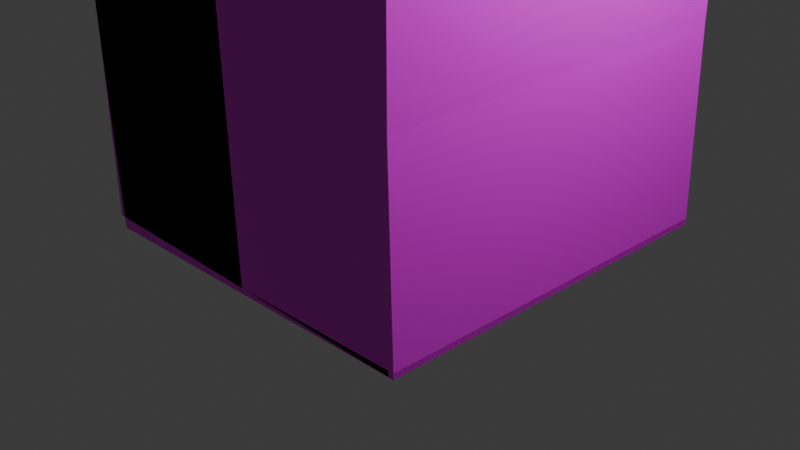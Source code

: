 # Source: floor.blend  (saved by Blender 4.2.66; exported with 4.5.12 LTS)
import bpy
from mathutils import Matrix  # noqa: F401  (used for matrix-valued properties, if any)

bpy.ops.wm.read_factory_settings(use_empty=True)
scene = bpy.context.scene
scene.name = 'Scene'

# ---- collections
col_collection = bpy.data.collections.new('Collection'); scene.collection.children.link(col_collection)

# ---- images (referenced by path relative to the original .blend; pixels are not part of the script)
import os
ASSET_DIR = os.environ.get("B2B_ASSET_DIR", "")  # directory of the original .blend (textures are referenced by path, not embedded)
HERE = os.path.dirname(os.path.abspath(__file__))  # packed textures are extracted next to this script under _unpacked/

def load_image(name, relpath, width, height, colorspace="sRGB"):
    """Load a texture the original file referenced (path relative to the .blend, or extracted next to this script)."""
    p = next((c for c in (os.path.join(HERE, relpath), os.path.join(ASSET_DIR, relpath)) if relpath and os.path.exists(c)), "")
    if p:
        img = bpy.data.images.load(p, check_existing=True)
        img.name = name
    else:  # same state as the original file: an image datablock whose file is absent (Cycles renders it pink)
        img = bpy.data.images.new(name, width, height)
        img.source = "FILE"
        img.filepath = "//" + (relpath or name)
    img.colorspace_settings.name = colorspace
    return img
img_wood_png = load_image('wood.png', 'wood.png', 1024, 1024, 'sRGB')
img_white_png = load_image('white.png', 'white.png', 1024, 1024, 'sRGB')
img_white_png_001 = load_image('white.png.001', 'white.png', 1024, 1024, 'sRGB')
img_white_png_002 = load_image('white.png.002', 'white.png', 1024, 1024, 'sRGB')
img_white_png_003 = load_image('white.png.003', 'white.png', 1024, 1024, 'sRGB')
img_white_png_004 = load_image('white.png.004', 'white.png', 1024, 1024, 'sRGB')
img_white_png_005 = load_image('white.png.005', 'white.png', 1024, 1024, 'sRGB')
img_white_png_006 = load_image('white.png.006', 'white.png', 1024, 1024, 'sRGB')
img_white_png_007 = load_image('white.png.007', 'white.png', 1024, 1024, 'sRGB')

# ---- materials (node trees are filled in below, after node groups)
mat_wood = bpy.data.materials.new('wood')
mat_material_001 = bpy.data.materials.new('Material.001')
mat_material_002 = bpy.data.materials.new('Material.002')
mat_material_003 = bpy.data.materials.new('Material.003')
mat_material_004 = bpy.data.materials.new('Material.004')
mat_material_005 = bpy.data.materials.new('Material.005')
mat_material_006 = bpy.data.materials.new('Material.006')
mat_material_007 = bpy.data.materials.new('Material.007')
mat_material_008 = bpy.data.materials.new('Material.008')
mat_material_009 = bpy.data.materials.new('Material.009')

# ---- material node trees
mat_wood.use_nodes = True; mat_wood.node_tree.nodes.clear()
_N = mat_wood.node_tree.nodes; _L = mat_wood.node_tree.links
n0 = _N.new('ShaderNodeBsdfPrincipled'); n0.name = 'Principled BSDF'; n0.location = (10, 300)
n1 = _N.new('ShaderNodeOutputMaterial'); n1.name = 'Material Output'; n1.location = (300, 300)
n2 = _N.new('ShaderNodeTexImage'); n2.name = 'Image Texture'; n2.location = (-280, 280)
n2.image = img_wood_png
_L.new(n0.outputs[0], n1.inputs[0])
_L.new(n2.outputs[0], n0.inputs[0])
n1.is_active_output = True
mat_material_001.use_nodes = True; mat_material_001.node_tree.nodes.clear()
_N = mat_material_001.node_tree.nodes; _L = mat_material_001.node_tree.links
n0 = _N.new('ShaderNodeBsdfPrincipled'); n0.name = 'Principled BSDF'; n0.location = (10, 300)
n1 = _N.new('ShaderNodeOutputMaterial'); n1.name = 'Material Output'; n1.location = (300, 300)
n2 = _N.new('ShaderNodeTexImage'); n2.name = 'Image Texture'; n2.location = (-280, 280)
n2.image = img_white_png
_L.new(n0.outputs[0], n1.inputs[0])
_L.new(n2.outputs[0], n0.inputs[0])
n1.is_active_output = True
mat_material_002.use_nodes = True; mat_material_002.node_tree.nodes.clear()
_N = mat_material_002.node_tree.nodes; _L = mat_material_002.node_tree.links
n0 = _N.new('ShaderNodeBsdfPrincipled'); n0.name = 'Principled BSDF'; n0.location = (10, 300)
n1 = _N.new('ShaderNodeOutputMaterial'); n1.name = 'Material Output'; n1.location = (300, 300)
n2 = _N.new('ShaderNodeTexImage'); n2.name = 'Image Texture'; n2.location = (-280, 280)
n2.image = img_white_png_001
_L.new(n0.outputs[0], n1.inputs[0])
_L.new(n2.outputs[0], n0.inputs[0])
n1.is_active_output = True
mat_material_003.use_nodes = True; mat_material_003.node_tree.nodes.clear()
_N = mat_material_003.node_tree.nodes; _L = mat_material_003.node_tree.links
n0 = _N.new('ShaderNodeBsdfPrincipled'); n0.name = 'Principled BSDF'; n0.location = (10, 300)
n1 = _N.new('ShaderNodeOutputMaterial'); n1.name = 'Material Output'; n1.location = (300, 300)
n2 = _N.new('ShaderNodeTexImage'); n2.name = 'Image Texture'; n2.location = (-280, 280)
n2.image = img_white_png_002
_L.new(n0.outputs[0], n1.inputs[0])
_L.new(n2.outputs[0], n0.inputs[0])
n1.is_active_output = True
mat_material_004.use_nodes = True; mat_material_004.node_tree.nodes.clear()
_N = mat_material_004.node_tree.nodes; _L = mat_material_004.node_tree.links
n0 = _N.new('ShaderNodeBsdfPrincipled'); n0.name = 'Principled BSDF'; n0.location = (10, 300)
n1 = _N.new('ShaderNodeOutputMaterial'); n1.name = 'Material Output'; n1.location = (300, 300)
n2 = _N.new('ShaderNodeTexImage'); n2.name = 'Image Texture'; n2.location = (-280, 280)
n2.image = img_white_png_003
_L.new(n0.outputs[0], n1.inputs[0])
_L.new(n2.outputs[0], n0.inputs[0])
n1.is_active_output = True
mat_material_005.use_nodes = True; mat_material_005.node_tree.nodes.clear()
_N = mat_material_005.node_tree.nodes; _L = mat_material_005.node_tree.links
n0 = _N.new('ShaderNodeBsdfPrincipled'); n0.name = 'Principled BSDF'; n0.location = (10, 300)
n1 = _N.new('ShaderNodeOutputMaterial'); n1.name = 'Material Output'; n1.location = (300, 300)
n2 = _N.new('ShaderNodeTexImage'); n2.name = 'Image Texture'; n2.location = (-280, 280)
n2.image = img_white_png_004
_L.new(n0.outputs[0], n1.inputs[0])
_L.new(n2.outputs[0], n0.inputs[0])
n1.is_active_output = True
mat_material_006.use_nodes = True; mat_material_006.node_tree.nodes.clear()
_N = mat_material_006.node_tree.nodes; _L = mat_material_006.node_tree.links
n0 = _N.new('ShaderNodeBsdfPrincipled'); n0.name = 'Principled BSDF'; n0.location = (10, 300)
n1 = _N.new('ShaderNodeOutputMaterial'); n1.name = 'Material Output'; n1.location = (300, 300)
n2 = _N.new('ShaderNodeTexImage'); n2.name = 'Image Texture'; n2.location = (-280, 280)
n2.image = img_white_png_005
_L.new(n0.outputs[0], n1.inputs[0])
_L.new(n2.outputs[0], n0.inputs[0])
n1.is_active_output = True
mat_material_007.use_nodes = True; mat_material_007.node_tree.nodes.clear()
_N = mat_material_007.node_tree.nodes; _L = mat_material_007.node_tree.links
n0 = _N.new('ShaderNodeBsdfPrincipled'); n0.name = 'Principled BSDF'; n0.location = (10, 300)
n1 = _N.new('ShaderNodeOutputMaterial'); n1.name = 'Material Output'; n1.location = (300, 300)
n2 = _N.new('ShaderNodeTexImage'); n2.name = 'Image Texture'; n2.location = (-280, 280)
n2.image = img_white_png_006
_L.new(n0.outputs[0], n1.inputs[0])
_L.new(n2.outputs[0], n0.inputs[0])
n1.is_active_output = True
mat_material_008.use_nodes = True; mat_material_008.node_tree.nodes.clear()
_N = mat_material_008.node_tree.nodes; _L = mat_material_008.node_tree.links
n0 = _N.new('ShaderNodeBsdfPrincipled'); n0.name = 'Principled BSDF'; n0.location = (10, 300)
n1 = _N.new('ShaderNodeOutputMaterial'); n1.name = 'Material Output'; n1.location = (300, 300)
n2 = _N.new('ShaderNodeTexImage'); n2.name = 'Image Texture'; n2.location = (-280, 280)
n2.image = img_white_png_007
_L.new(n0.outputs[0], n1.inputs[0])
_L.new(n2.outputs[0], n0.inputs[0])
n1.is_active_output = True
mat_material_009.use_nodes = True; mat_material_009.node_tree.nodes.clear()
_N = mat_material_009.node_tree.nodes; _L = mat_material_009.node_tree.links
n0 = _N.new('ShaderNodeBsdfPrincipled'); n0.name = 'Principled BSDF'; n0.location = (10, 300)
n1 = _N.new('ShaderNodeOutputMaterial'); n1.name = 'Material Output'; n1.location = (300, 300)
n2 = _N.new('ShaderNodeTexImage'); n2.name = 'Image Texture'; n2.location = (-280, 280)
n2.image = img_white_png
_L.new(n0.outputs[0], n1.inputs[0])
_L.new(n2.outputs[0], n0.inputs[0])
n1.is_active_output = True

# ---- world
world_world = bpy.data.worlds.new('World'); scene.world = world_world
world_world.use_nodes = True; world_world.node_tree.nodes.clear()
_N = world_world.node_tree.nodes; _L = world_world.node_tree.links
n0 = _N.new('ShaderNodeOutputWorld'); n0.name = 'World Output'; n0.location = (300, 300)
n1 = _N.new('ShaderNodeBackground'); n1.name = 'Background'; n1.location = (10, 300)
n1.inputs[0].default_value = (0.05088, 0.05088, 0.05088, 1.0)
_L.new(n1.outputs[0], n0.inputs[0])
n0.is_active_output = True
world_world.color = (0.05088, 0.05088, 0.05088)
world_world.sun_shadow_jitter_overblur = 0.0

# ---- cameras
cam_camera = bpy.data.cameras.new('Camera')
cam_camera.clip_end = 100.0
cam_camera.ortho_scale = 7.314

# ---- lights
light_light = bpy.data.lights.new('Light', 'POINT')
light_light.energy = 1000.0
light_light.shadow_soft_size = 0.1

# ---- meshes
me_plane = bpy.data.meshes.new('Plane')
me_plane.from_pydata([(-2.0, -2.0, 0.0), (2.0, -2.0, 0.0), (-2.0, 2.0, 0.0), (2.0, 2.0, 0.0)], [], [(0, 1, 3, 2)])
_uv = me_plane.uv_layers.new(name='UVMap')
_uv.uv.foreach_set('vector', [0.0, 0.0, 1.0, 0.0, 1.0, 1.0, 0.0, 1.0])
me_plane.materials.append(mat_wood)
me_plane.update()
me_plane_001 = bpy.data.meshes.new('Plane.001')
me_plane_001.from_pydata([(-1.0, -1.0, 0.0), (1.0, -1.0, 0.0), (-1.0, 1.0, 0.0), (1.0, 1.0, 0.0)], [], [(0, 1, 3, 2)])
_uv = me_plane_001.uv_layers.new(name='UVMap')
_uv.uv.foreach_set('vector', [0.0, 0.0, 1.0, 0.0, 1.0, 1.0, 0.0, 1.0])
me_plane_001.materials.append(mat_material_001)
me_plane_001.update()
me_plane_002 = bpy.data.meshes.new('Plane.002')
me_plane_002.from_pydata([(-1.0, -1.0, 0.0), (1.0, -1.0, 0.0), (-1.0, 1.0, 0.0), (1.0, 1.0, 0.0), (1.0, -1.0, -4.0), (1.0, -1.0, 2.074e-05), (-1.0, -1.0, -4.0), (-1.0, -1.0, -2.062e-05)], [], [(0, 1, 3, 2), (4, 5, 7, 6)])
me_plane_002.polygons.foreach_set('material_index', [0, 1])
_uv = me_plane_002.uv_layers.new(name='UVMap')
_uv.uv.foreach_set('vector', [0.0, 0.0, 1.0, 0.0, 1.0, 1.0, 0.0, 1.0, 0.0, 0.0, 1.0, 0.0, 1.0, 1.0, 0.0, 1.0])
me_plane_002.materials.append(mat_material_002)
me_plane_002.materials.append(mat_material_003)
me_plane_002.update()
me_plane_004 = bpy.data.meshes.new('Plane.004')
me_plane_004.from_pydata([(-1.0, -1.0, 0.0), (1.0, -1.0, 0.0), (-1.0, 1.0, 0.0), (1.0, 1.0, 0.0)], [], [(0, 1, 3, 2)])
_uv = me_plane_004.uv_layers.new(name='UVMap')
_uv.uv.foreach_set('vector', [0.0, 0.0, 1.0, 0.0, 1.0, 1.0, 0.0, 1.0])
me_plane_004.materials.append(mat_material_004)
me_plane_004.update()
me_plane_006 = bpy.data.meshes.new('Plane.006')
me_plane_006.from_pydata([(-1.0, -1.0, 0.0), (1.0, -1.0, 0.0), (-1.0, 1.0, 0.0), (1.0, 1.0, 0.0), (-1.0, 1.0, 0.0), (1.0, 1.0, 0.0), (-1.0, 1.0, -4.0), (1.0, 1.0, -4.0), (-1.0, -1.0, -4.0), (1.0, -1.0, -4.0), (-1.0, -1.0, 1.192e-07), (1.0, -1.0, 1.192e-07), (-1.0, 1.0, -4.0), (1.0, 1.0, -4.0), (-1.0, -1.0, -4.0), (1.0, -1.0, -4.0)], [], [(0, 1, 3, 2), (4, 5, 7, 6), (8, 9, 11, 10), (12, 13, 15, 14)])
me_plane_006.polygons.foreach_set('material_index', [0, 1, 2, 3])
_uv = me_plane_006.uv_layers.new(name='UVMap')
_uv.uv.foreach_set('vector', [0.0, 0.0, 1.0, 0.0, 1.0, 1.0, 0.0, 1.0, 0.0, 0.0, 1.0, 0.0, 1.0, 1.0, 0.0, 1.0, 0.0, 0.0, 1.0, 0.0, 1.0, 1.0, 0.0, 1.0, 0.0, 0.0, 1.0, 0.0, 1.0, 1.0, 0.0, 1.0])
me_plane_006.materials.append(mat_material_005)
me_plane_006.materials.append(mat_material_006)
me_plane_006.materials.append(mat_material_007)
me_plane_006.materials.append(mat_material_008)
me_plane_006.update()
me_cube_002 = bpy.data.meshes.new('Cube.002')
me_cube_002.from_pydata([(-1.0, -1.0, -1.0), (-1.0, -1.0, 1.0), (-1.0, 1.0, -1.0), (-1.0, 1.0, 1.0), (1.0, -1.0, -1.0), (1.0, -1.0, 1.0), (1.0, 1.0, -1.0), (1.0, 1.0, 1.0)], [], [(0, 1, 3, 2), (2, 3, 7, 6), (6, 7, 5, 4), (4, 5, 1, 0), (2, 6, 4, 0), (7, 3, 1, 5)])
_uv = me_cube_002.uv_layers.new(name='UVMap')
_uv.uv.foreach_set('vector', [0.375, 0.0, 0.625, 0.0, 0.625, 0.25, 0.375, 0.25, 0.375, 0.25, 0.625, 0.25, 0.625, 0.5, 0.375, 0.5, 0.375, 0.5, 0.625, 0.5, 0.625, 0.75, 0.375, 0.75, 0.375, 0.75, 0.625, 0.75, 0.625, 1.0, 0.375, 1.0, 0.125, 0.5, 0.375, 0.5, 0.375, 0.75, 0.125, 0.75, 0.625, 0.5, 0.875, 0.5, 0.875, 0.75, 0.625, 0.75])
me_cube_002.materials.append(mat_material_009)
me_cube_002.update()

# ---- objects
ob_light = bpy.data.objects.new('Light', light_light)
ob_camera = bpy.data.objects.new('Camera', cam_camera)
ob_floor = bpy.data.objects.new('floor', me_plane)
ob_wall = bpy.data.objects.new('wall', me_plane_001)
ob_convex_corner_wall = bpy.data.objects.new('convex_corner_wall', me_plane_002)
ob_ceiling = bpy.data.objects.new('ceiling', me_plane_004)
ob_wall_all_sides = bpy.data.objects.new('wall_all_sides', me_plane_006)
ob_wall_block = bpy.data.objects.new('wall_block', me_cube_002)

# ---- transforms, parenting, visibility, modifiers, constraints
ob_light.location = (4.076, 1.005, 5.904)
ob_light.rotation_euler = (0.6503, 0.05522, 1.866)
ob_light.lock_rotations_4d = False
ob_light.empty_display_type = 'ARROWS'
ob_light.color = (0.0, 0.0, 0.0, 0.0)
ob_light.lineart.crease_threshold = 0.0
ob_camera.location = (7.359, -6.926, 4.958)
ob_camera.rotation_euler = (1.109, 0.0, 0.8149)
ob_camera.lock_rotations_4d = False
ob_camera.empty_display_type = 'ARROWS'
ob_camera.color = (0.0, 0.0, 0.0, 0.0)
ob_camera.display_type = 'WIRE'
ob_camera.lineart.crease_threshold = 0.0
ob_floor.location = (0.0, 0.0, 4.0)
ob_wall.location = (2.0, 0.0, 2.0)
ob_wall.rotation_euler = (-0.0, 315.7, 0.0)
ob_wall.scale = (2.0, 2.0, 1.0)
ob_convex_corner_wall.location = (2.0, 0.0, 2.0)
ob_convex_corner_wall.rotation_euler = (-0.0, 315.7, 0.0)
ob_convex_corner_wall.scale = (2.0, 2.0, 1.0)
ob_ceiling.location = (0.0, 0.0, 0.0)
ob_ceiling.scale = (2.0, 2.0, -1.0)
ob_wall_all_sides.location = (0.0, -2.0, 2.0)
ob_wall_all_sides.rotation_euler = (1.571, 315.7, 0.0)
ob_wall_all_sides.scale = (2.0, 2.0, 1.0)
ob_wall_block.location = (0.0, 0.0, 2.0)
ob_wall_block.scale = (2.0, 2.0, 2.0)

# ---- collection membership
col_collection.objects.link(ob_light)
col_collection.objects.link(ob_camera)
col_collection.objects.link(ob_floor)
col_collection.objects.link(ob_wall)
col_collection.objects.link(ob_convex_corner_wall)
col_collection.objects.link(ob_ceiling)
col_collection.objects.link(ob_wall_all_sides)
col_collection.objects.link(ob_wall_block)

# ---- scene / render settings (as saved in the file)
scene.camera = ob_camera
scene.frame_start = 1; scene.frame_end = 250; scene.frame_set(8)
scene.render.engine = 'BLENDER_EEVEE_NEXT'
bpy.context.view_layer.update()
